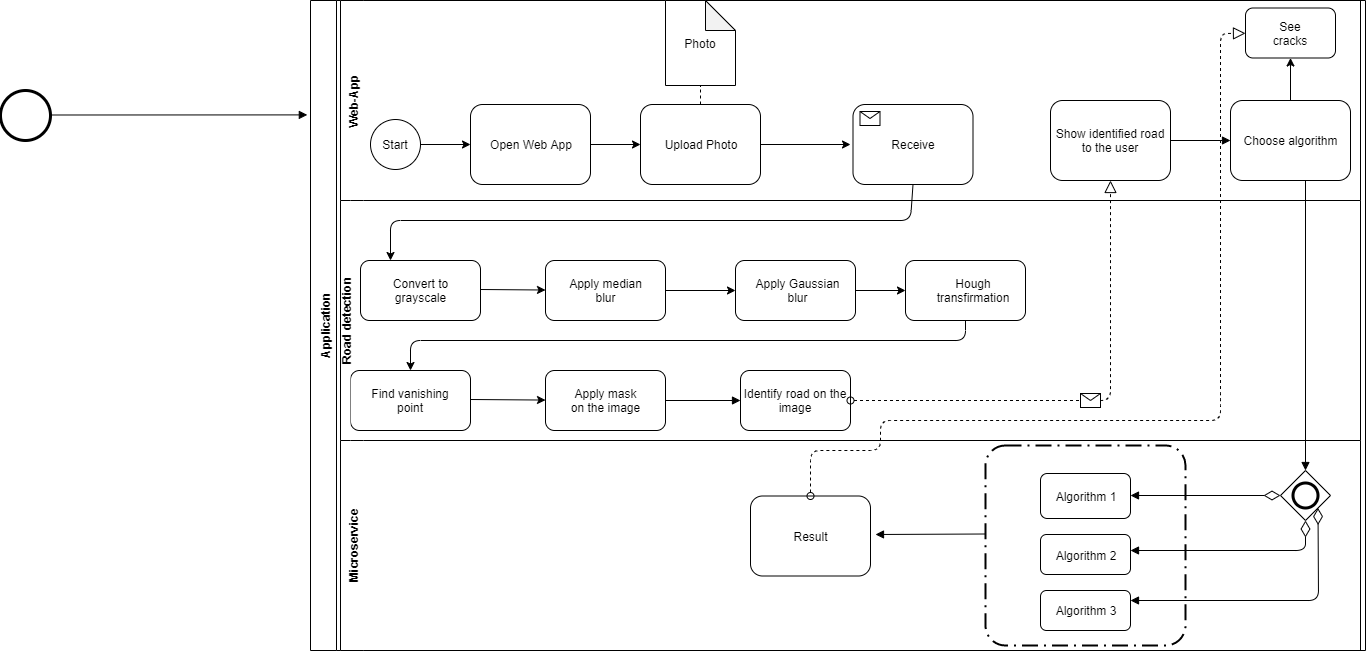

The diagram above was exported from draw.io. Its source (the exported page's mxGraphModel, read from the mxfile embedded in the PNG):
<mxGraphModel dx="1872" dy="388" grid="1" gridSize="10" guides="1" tooltips="1" connect="1" arrows="1" fold="1" page="1" pageScale="1" pageWidth="850" pageHeight="1100" background="#ffffff" math="0" shadow="0">
  <root>
    <mxCell id="0" />
    <mxCell id="1" parent="0" />
    <mxCell id="2" value="" style="shape=mxgraph.bpmn.shape;html=1;verticalLabelPosition=bottom;labelBackgroundColor=#ffffff;verticalAlign=top;perimeter=ellipsePerimeter;outline=end;symbol=general;" vertex="1" parent="1">
      <mxGeometry x="-60" y="950" width="50" height="50" as="geometry" />
    </mxCell>
    <mxCell id="3" value="Application&lt;br&gt;" style="swimlane;html=1;horizontal=0;startSize=26;" vertex="1" parent="1">
      <mxGeometry x="250" y="860" width="1055" height="650" as="geometry">
        <mxRectangle x="250" y="860" width="30" height="50" as="alternateBounds" />
      </mxGeometry>
    </mxCell>
    <mxCell id="4" value="Web-App&lt;br&gt;" style="swimlane;html=1;horizontal=0;swimlaneLine=0;startSize=23;" vertex="1" parent="3">
      <mxGeometry x="30" width="1020" height="200" as="geometry">
        <mxRectangle x="25" width="30" height="50" as="alternateBounds" />
      </mxGeometry>
    </mxCell>
    <mxCell id="5" value="" style="shape=mxgraph.bpmn.shape;html=1;verticalLabelPosition=bottom;labelBackgroundColor=#ffffff;verticalAlign=top;perimeter=ellipsePerimeter;outline=standard;symbol=general;" vertex="1" parent="4">
      <mxGeometry x="30" y="119" width="50" height="50" as="geometry" />
    </mxCell>
    <mxCell id="6" value="Open Web App" style="shape=ext;rounded=1;html=1;whiteSpace=wrap;" vertex="1" parent="4">
      <mxGeometry x="130" y="104" width="120" height="80" as="geometry" />
    </mxCell>
    <mxCell id="7" value="Upload Photo" style="shape=ext;rounded=1;html=1;whiteSpace=wrap;" vertex="1" parent="4">
      <mxGeometry x="300" y="104" width="120" height="80" as="geometry" />
    </mxCell>
    <mxCell id="8" style="edgeStyle=orthogonalEdgeStyle;rounded=0;html=1;jettySize=auto;orthogonalLoop=1;" edge="1" parent="4" source="5" target="6">
      <mxGeometry relative="1" as="geometry" />
    </mxCell>
    <mxCell id="9" style="edgeStyle=orthogonalEdgeStyle;rounded=0;html=1;jettySize=auto;orthogonalLoop=1;" edge="1" parent="4" source="6" target="7">
      <mxGeometry relative="1" as="geometry" />
    </mxCell>
    <mxCell id="10" value="Start" style="text;html=1;strokeColor=none;fillColor=none;align=center;verticalAlign=middle;whiteSpace=wrap;rounded=0;rotation=0;" vertex="1" parent="4">
      <mxGeometry x="35" y="134" width="40" height="20" as="geometry" />
    </mxCell>
    <mxCell id="11" value="" style="shape=note;whiteSpace=wrap;html=1;backgroundOutline=1;darkOpacity=0.05;" vertex="1" parent="4">
      <mxGeometry x="325" width="70" height="85" as="geometry" />
    </mxCell>
    <mxCell id="12" value="Photo" style="text;html=1;strokeColor=none;fillColor=none;align=center;verticalAlign=middle;whiteSpace=wrap;rounded=0;" vertex="1" parent="4">
      <mxGeometry x="340" y="32.5" width="40" height="20" as="geometry" />
    </mxCell>
    <mxCell id="13" value="" style="endArrow=none;dashed=1;html=1;" edge="1" parent="4" source="7" target="11">
      <mxGeometry width="50" height="50" relative="1" as="geometry">
        <mxPoint x="325" y="125" as="sourcePoint" />
        <mxPoint x="375" y="75" as="targetPoint" />
      </mxGeometry>
    </mxCell>
    <mxCell id="14" value="Receive" style="html=1;whiteSpace=wrap;rounded=1;" vertex="1" parent="4">
      <mxGeometry x="512.5" y="104" width="120" height="80" as="geometry" />
    </mxCell>
    <mxCell id="15" value="" style="html=1;shape=message;" vertex="1" parent="14">
      <mxGeometry width="20" height="14" relative="1" as="geometry">
        <mxPoint x="7" y="7" as="offset" />
      </mxGeometry>
    </mxCell>
    <mxCell id="16" value="" style="endArrow=classic;html=1;exitX=0.5;exitY=1;exitDx=0;exitDy=0;" edge="1" parent="14" source="14">
      <mxGeometry width="50" height="50" relative="1" as="geometry">
        <mxPoint x="37.5" y="115" as="sourcePoint" />
        <mxPoint x="-462.5" y="156" as="targetPoint" />
        <Array as="points">
          <mxPoint x="57.5" y="116" />
          <mxPoint x="-462.5" y="116" />
        </Array>
      </mxGeometry>
    </mxCell>
    <mxCell id="17" style="edgeStyle=orthogonalEdgeStyle;rounded=0;html=1;jettySize=auto;orthogonalLoop=1;" edge="1" parent="4">
      <mxGeometry relative="1" as="geometry">
        <mxPoint x="420" y="144" as="sourcePoint" />
        <mxPoint x="510" y="144" as="targetPoint" />
      </mxGeometry>
    </mxCell>
    <mxCell id="18" value="Show identified road to the user" style="shape=ext;rounded=1;html=1;whiteSpace=wrap;" vertex="1" parent="4">
      <mxGeometry x="710" y="100" width="120" height="80" as="geometry" />
    </mxCell>
    <mxCell id="19" value="" style="endArrow=block;endFill=1;endSize=6;html=1;exitX=1;exitY=0.5;exitDx=0;exitDy=0;" edge="1" parent="4" source="18" target="20">
      <mxGeometry width="100" relative="1" as="geometry">
        <mxPoint x="830" y="133.5" as="sourcePoint" />
        <mxPoint x="910" y="134" as="targetPoint" />
      </mxGeometry>
    </mxCell>
    <mxCell id="20" value="Choose algorithm" style="shape=ext;rounded=1;html=1;whiteSpace=wrap;" vertex="1" parent="4">
      <mxGeometry x="890" y="100" width="120" height="80" as="geometry" />
    </mxCell>
    <mxCell id="21" value="" style="rounded=1;whiteSpace=wrap;html=1;" vertex="1" parent="4">
      <mxGeometry x="905" y="7.5" width="90" height="50" as="geometry" />
    </mxCell>
    <mxCell id="22" value="" style="endArrow=classic;html=1;exitX=0.5;exitY=0;exitDx=0;exitDy=0;" edge="1" parent="4" source="20" target="21">
      <mxGeometry width="50" height="50" relative="1" as="geometry">
        <mxPoint x="920" y="77.5" as="sourcePoint" />
        <mxPoint x="950" y="50" as="targetPoint" />
      </mxGeometry>
    </mxCell>
    <mxCell id="23" value="See cracks&lt;br&gt;" style="text;html=1;strokeColor=none;fillColor=none;align=center;verticalAlign=middle;whiteSpace=wrap;rounded=0;" vertex="1" parent="4">
      <mxGeometry x="930" y="22.5" width="40" height="20" as="geometry" />
    </mxCell>
    <mxCell id="24" value="" style="rounded=1;whiteSpace=wrap;html=1;" vertex="1" parent="3">
      <mxGeometry x="50" y="260" width="120" height="60" as="geometry" />
    </mxCell>
    <mxCell id="25" value="Convert to grayscale&lt;br&gt;" style="text;html=1;strokeColor=none;fillColor=none;align=center;verticalAlign=middle;whiteSpace=wrap;rounded=0;" vertex="1" parent="3">
      <mxGeometry x="67.5" y="280" width="85" height="20" as="geometry" />
    </mxCell>
    <mxCell id="26" value="" style="endArrow=classic;html=1;" edge="1" parent="3" target="27">
      <mxGeometry width="50" height="50" relative="1" as="geometry">
        <mxPoint x="170" y="289" as="sourcePoint" />
        <mxPoint x="245" y="289" as="targetPoint" />
      </mxGeometry>
    </mxCell>
    <mxCell id="27" value="" style="rounded=1;whiteSpace=wrap;html=1;" vertex="1" parent="3">
      <mxGeometry x="235" y="260" width="120" height="60" as="geometry" />
    </mxCell>
    <mxCell id="28" value="Apply median blur" style="text;html=1;strokeColor=none;fillColor=none;align=center;verticalAlign=middle;whiteSpace=wrap;rounded=0;" vertex="1" parent="3">
      <mxGeometry x="257.5" y="280" width="75" height="20" as="geometry" />
    </mxCell>
    <mxCell id="29" value="" style="endArrow=classic;html=1;" edge="1" parent="3" target="30">
      <mxGeometry width="50" height="50" relative="1" as="geometry">
        <mxPoint x="355" y="290" as="sourcePoint" />
        <mxPoint x="435" y="290" as="targetPoint" />
      </mxGeometry>
    </mxCell>
    <mxCell id="30" value="" style="rounded=1;whiteSpace=wrap;html=1;" vertex="1" parent="3">
      <mxGeometry x="425" y="260" width="120" height="60" as="geometry" />
    </mxCell>
    <mxCell id="31" value="Apply Gaussian blur" style="text;html=1;strokeColor=none;fillColor=none;align=center;verticalAlign=middle;whiteSpace=wrap;rounded=0;" vertex="1" parent="3">
      <mxGeometry x="435" y="280" width="105" height="20" as="geometry" />
    </mxCell>
    <mxCell id="32" value="" style="endArrow=classic;html=1;" edge="1" parent="3" target="33">
      <mxGeometry width="50" height="50" relative="1" as="geometry">
        <mxPoint x="545" y="290" as="sourcePoint" />
        <mxPoint x="625" y="290" as="targetPoint" />
      </mxGeometry>
    </mxCell>
    <mxCell id="33" value="" style="rounded=1;whiteSpace=wrap;html=1;" vertex="1" parent="3">
      <mxGeometry x="595" y="260" width="120" height="60" as="geometry" />
    </mxCell>
    <mxCell id="34" value="Hough transfirmation&lt;br&gt;" style="text;html=1;strokeColor=none;fillColor=none;align=center;verticalAlign=middle;whiteSpace=wrap;rounded=0;" vertex="1" parent="3">
      <mxGeometry x="625" y="280" width="75" height="20" as="geometry" />
    </mxCell>
    <mxCell id="35" value="" style="rounded=1;whiteSpace=wrap;html=1;" vertex="1" parent="3">
      <mxGeometry x="40" y="370" width="120" height="60" as="geometry" />
    </mxCell>
    <mxCell id="36" value="Find vanishing point&lt;br&gt;" style="text;html=1;strokeColor=none;fillColor=none;align=center;verticalAlign=middle;whiteSpace=wrap;rounded=0;" vertex="1" parent="3">
      <mxGeometry x="60" y="390" width="80" height="20" as="geometry" />
    </mxCell>
    <mxCell id="37" value="" style="endArrow=classic;html=1;exitX=0.5;exitY=1;exitDx=0;exitDy=0;" edge="1" parent="3" source="33" target="35">
      <mxGeometry width="50" height="50" relative="1" as="geometry">
        <mxPoint y="480" as="sourcePoint" />
        <mxPoint x="80" y="360" as="targetPoint" />
        <Array as="points">
          <mxPoint x="655" y="340" />
          <mxPoint x="100" y="340" />
        </Array>
      </mxGeometry>
    </mxCell>
    <mxCell id="38" value="" style="endArrow=classic;html=1;" edge="1" parent="3" target="39">
      <mxGeometry width="50" height="50" relative="1" as="geometry">
        <mxPoint x="160" y="399" as="sourcePoint" />
        <mxPoint x="260" y="399" as="targetPoint" />
      </mxGeometry>
    </mxCell>
    <mxCell id="39" value="" style="rounded=1;whiteSpace=wrap;html=1;" vertex="1" parent="3">
      <mxGeometry x="235" y="370" width="120" height="60" as="geometry" />
    </mxCell>
    <mxCell id="40" value="Apply mask on the image" style="text;html=1;strokeColor=none;fillColor=none;align=center;verticalAlign=middle;whiteSpace=wrap;rounded=0;" vertex="1" parent="3">
      <mxGeometry x="257.5" y="390" width="75" height="20" as="geometry" />
    </mxCell>
    <mxCell id="41" value="Microservice" style="swimlane;html=1;horizontal=0;swimlaneLine=0;" vertex="1" parent="3">
      <mxGeometry x="30" y="440" width="1020" height="210" as="geometry">
        <mxRectangle x="30" y="440" width="30" height="50" as="alternateBounds" />
      </mxGeometry>
    </mxCell>
    <mxCell id="42" value="" style="shape=mxgraph.bpmn.shape;html=1;verticalLabelPosition=bottom;labelBackgroundColor=#ffffff;verticalAlign=top;align=center;perimeter=rhombusPerimeter;background=gateway;outlineConnect=0;outline=end;symbol=general;" vertex="1" parent="41">
      <mxGeometry x="940" y="30" width="50" height="50" as="geometry" />
    </mxCell>
    <mxCell id="43" value="" style="startArrow=diamondThin;startFill=0;startSize=14;endArrow=block;endFill=1;endSize=6;html=1;exitX=0;exitY=0.5;exitDx=0;exitDy=0;" edge="1" parent="41" source="42">
      <mxGeometry width="100" relative="1" as="geometry">
        <mxPoint x="816.5" y="55" as="sourcePoint" />
        <mxPoint x="790" y="55" as="targetPoint" />
      </mxGeometry>
    </mxCell>
    <mxCell id="44" value="" style="startArrow=diamondThin;startFill=0;startSize=14;endArrow=block;endFill=1;endSize=6;html=1;exitX=0.5;exitY=1;exitDx=0;exitDy=0;" edge="1" parent="41" source="42">
      <mxGeometry width="100" relative="1" as="geometry">
        <mxPoint x="560" y="130" as="sourcePoint" />
        <mxPoint x="790" y="110" as="targetPoint" />
        <Array as="points">
          <mxPoint x="965" y="110" />
        </Array>
      </mxGeometry>
    </mxCell>
    <mxCell id="45" value="" style="startArrow=diamondThin;startFill=0;startSize=14;endArrow=block;endFill=1;endSize=6;html=1;exitX=0.75;exitY=0.75;exitDx=0;exitDy=0;exitPerimeter=0;" edge="1" parent="41" source="42">
      <mxGeometry width="100" relative="1" as="geometry">
        <mxPoint x="620" y="160" as="sourcePoint" />
        <mxPoint x="790" y="160" as="targetPoint" />
        <Array as="points">
          <mxPoint x="978" y="160" />
        </Array>
      </mxGeometry>
    </mxCell>
    <mxCell id="46" value="" style="rounded=1;whiteSpace=wrap;html=1;" vertex="1" parent="41">
      <mxGeometry x="700" y="33" width="90" height="45" as="geometry" />
    </mxCell>
    <mxCell id="47" value="" style="rounded=1;whiteSpace=wrap;html=1;" vertex="1" parent="41">
      <mxGeometry x="700" y="94" width="90" height="40" as="geometry" />
    </mxCell>
    <mxCell id="48" value="" style="rounded=1;whiteSpace=wrap;html=1;" vertex="1" parent="41">
      <mxGeometry x="700" y="150" width="90" height="40" as="geometry" />
    </mxCell>
    <mxCell id="49" value="Algorithm 1&lt;br&gt;" style="text;html=1;strokeColor=none;fillColor=none;align=center;verticalAlign=middle;whiteSpace=wrap;rounded=0;" vertex="1" parent="41">
      <mxGeometry x="710" y="46" width="70" height="20" as="geometry" />
    </mxCell>
    <mxCell id="50" value="Algorithm 2" style="text;html=1;strokeColor=none;fillColor=none;align=center;verticalAlign=middle;whiteSpace=wrap;rounded=0;" vertex="1" parent="41">
      <mxGeometry x="710" y="105" width="70" height="20" as="geometry" />
    </mxCell>
    <mxCell id="51" value="Algorithm 3" style="text;html=1;strokeColor=none;fillColor=none;align=center;verticalAlign=middle;whiteSpace=wrap;rounded=0;" vertex="1" parent="41">
      <mxGeometry x="710" y="160" width="70" height="20" as="geometry" />
    </mxCell>
    <mxCell id="52" value="" style="rounded=1;arcSize=10;dashed=1;strokeColor=#000000;fillColor=none;gradientColor=none;dashPattern=8 3 1 3;strokeWidth=2;" vertex="1" parent="41">
      <mxGeometry x="645" y="5" width="200" height="200" as="geometry" />
    </mxCell>
    <mxCell id="53" value="" style="endArrow=block;endFill=1;endSize=6;html=1;" edge="1" parent="41">
      <mxGeometry width="100" relative="1" as="geometry">
        <mxPoint x="645" y="93.5" as="sourcePoint" />
        <mxPoint x="535" y="94" as="targetPoint" />
      </mxGeometry>
    </mxCell>
    <mxCell id="54" value="Result" style="shape=ext;rounded=1;html=1;whiteSpace=wrap;" vertex="1" parent="41">
      <mxGeometry x="410" y="55.5" width="120" height="80" as="geometry" />
    </mxCell>
    <mxCell id="55" value="Identify road on the image" style="shape=ext;rounded=1;html=1;whiteSpace=wrap;" vertex="1" parent="3">
      <mxGeometry x="430" y="370" width="110" height="60" as="geometry" />
    </mxCell>
    <mxCell id="56" value="" style="endArrow=block;endFill=1;endSize=6;html=1;exitX=1;exitY=0.5;exitDx=0;exitDy=0;" edge="1" parent="3" source="39">
      <mxGeometry width="100" relative="1" as="geometry">
        <mxPoint x="360" y="400" as="sourcePoint" />
        <mxPoint x="430" y="400" as="targetPoint" />
      </mxGeometry>
    </mxCell>
    <mxCell id="57" value="" style="startArrow=oval;startFill=0;startSize=7;endArrow=block;endFill=0;endSize=10;dashed=1;html=1;entryX=0.5;entryY=1;entryDx=0;entryDy=0;exitX=1;exitY=0.5;exitDx=0;exitDy=0;" edge="1" parent="3" source="55" target="18">
      <mxGeometry relative="1" as="geometry">
        <mxPoint x="290" y="530" as="sourcePoint" />
        <mxPoint x="390" y="530" as="targetPoint" />
        <Array as="points">
          <mxPoint x="800" y="400" />
        </Array>
      </mxGeometry>
    </mxCell>
    <mxCell id="58" value="" style="shape=message;html=1;outlineConnect=0;" vertex="1" parent="57">
      <mxGeometry width="20" height="14" relative="1" as="geometry">
        <mxPoint x="-10" y="-7" as="offset" />
      </mxGeometry>
    </mxCell>
    <mxCell id="59" value="" style="endArrow=block;endFill=1;endSize=6;html=1;entryX=0.5;entryY=0;entryDx=0;entryDy=0;" edge="1" parent="3" target="42">
      <mxGeometry width="100" relative="1" as="geometry">
        <mxPoint x="995" y="180" as="sourcePoint" />
        <mxPoint x="1040" y="290" as="targetPoint" />
      </mxGeometry>
    </mxCell>
    <mxCell id="60" value="" style="endArrow=none;html=1;" edge="1" parent="3">
      <mxGeometry width="50" height="50" relative="1" as="geometry">
        <mxPoint x="1050" y="440" as="sourcePoint" />
        <mxPoint x="1050" y="200" as="targetPoint" />
      </mxGeometry>
    </mxCell>
    <mxCell id="61" value="" style="startArrow=oval;startFill=0;startSize=7;endArrow=block;endFill=0;endSize=10;dashed=1;html=1;exitX=0.5;exitY=0;exitDx=0;exitDy=0;" edge="1" parent="3" source="54" target="21">
      <mxGeometry width="100" relative="1" as="geometry">
        <mxPoint x="510" y="472.5" as="sourcePoint" />
        <mxPoint x="910" y="45" as="targetPoint" />
        <Array as="points">
          <mxPoint x="500" y="450" />
          <mxPoint x="570" y="450" />
          <mxPoint x="570" y="420" />
          <mxPoint x="910" y="420" />
          <mxPoint x="910" y="400" />
          <mxPoint x="910" y="33" />
        </Array>
      </mxGeometry>
    </mxCell>
    <mxCell id="62" value="Road detection&lt;br&gt;" style="swimlane;html=1;horizontal=0;swimlaneLine=0;startSize=23;" vertex="1" collapsed="1" parent="1">
      <mxGeometry x="280" y="1060" width="10" height="240" as="geometry">
        <mxRectangle x="280" y="1060" width="1025" height="150" as="alternateBounds" />
      </mxGeometry>
    </mxCell>
    <mxCell id="63" value="" style="endArrow=block;endFill=1;endSize=6;html=1;entryX=-0.003;entryY=0.176;entryDx=0;entryDy=0;entryPerimeter=0;" edge="1" target="3" parent="1">
      <mxGeometry width="100" relative="1" as="geometry">
        <mxPoint x="-10" y="974.5" as="sourcePoint" />
        <mxPoint x="90" y="974.5" as="targetPoint" />
      </mxGeometry>
    </mxCell>
  </root>
</mxGraphModel>